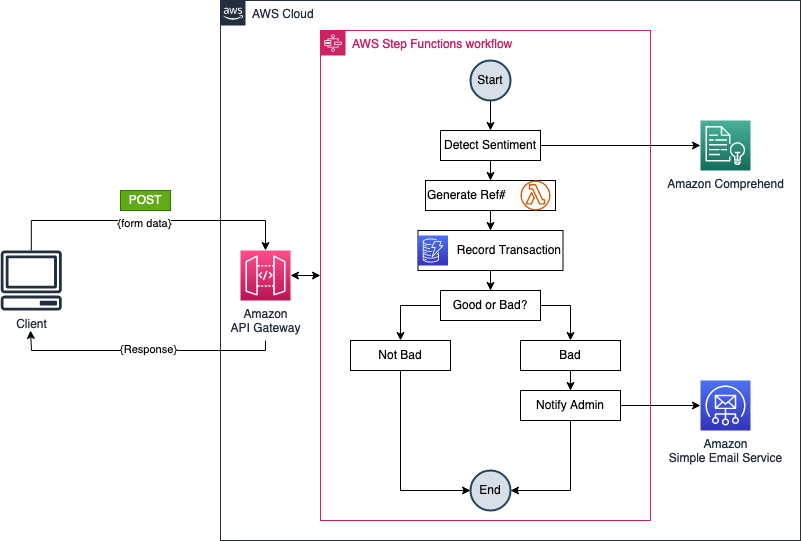

The diagram above was exported from draw.io. Its source (the exported page's mxGraphModel, read from the mxfile embedded in the PNG):
<mxGraphModel dx="1694" dy="547" grid="1" gridSize="10" guides="1" tooltips="1" connect="1" arrows="1" fold="1" page="1" pageScale="1" pageWidth="850" pageHeight="1100" math="0" shadow="0">
  <root>
    <mxCell id="0" />
    <mxCell id="1" parent="0" />
    <mxCell id="s0_G5-rlPPUxkmU8-vin-1" value="AWS Cloud" style="points=[[0,0],[0.25,0],[0.5,0],[0.75,0],[1,0],[1,0.25],[1,0.5],[1,0.75],[1,1],[0.75,1],[0.5,1],[0.25,1],[0,1],[0,0.75],[0,0.5],[0,0.25]];outlineConnect=0;gradientColor=none;html=1;whiteSpace=wrap;fontSize=12;fontStyle=0;container=1;pointerEvents=0;collapsible=0;recursiveResize=0;shape=mxgraph.aws4.group;grIcon=mxgraph.aws4.group_aws_cloud_alt;strokeColor=#232F3E;fillColor=none;verticalAlign=top;align=left;spacingLeft=30;fontColor=#232F3E;dashed=0;" vertex="1" parent="1">
      <mxGeometry x="210" y="50" width="580" height="540" as="geometry" />
    </mxCell>
    <mxCell id="s0_G5-rlPPUxkmU8-vin-2" value="AWS Step Functions workflow" style="points=[[0,0],[0.25,0],[0.5,0],[0.75,0],[1,0],[1,0.25],[1,0.5],[1,0.75],[1,1],[0.75,1],[0.5,1],[0.25,1],[0,1],[0,0.75],[0,0.5],[0,0.25]];outlineConnect=0;gradientColor=none;html=1;whiteSpace=wrap;fontSize=12;fontStyle=0;container=1;pointerEvents=0;collapsible=0;recursiveResize=0;shape=mxgraph.aws4.group;grIcon=mxgraph.aws4.group_aws_step_functions_workflow;strokeColor=#CD2264;fillColor=none;verticalAlign=top;align=left;spacingLeft=30;fontColor=#CD2264;dashed=0;" vertex="1" parent="s0_G5-rlPPUxkmU8-vin-1">
      <mxGeometry x="100" y="30" width="330" height="490" as="geometry" />
    </mxCell>
    <mxCell id="s0_G5-rlPPUxkmU8-vin-10" style="edgeStyle=orthogonalEdgeStyle;rounded=0;orthogonalLoop=1;jettySize=auto;html=1;startArrow=none;startFill=0;" edge="1" parent="s0_G5-rlPPUxkmU8-vin-2" source="s0_G5-rlPPUxkmU8-vin-7" target="s0_G5-rlPPUxkmU8-vin-9">
      <mxGeometry relative="1" as="geometry" />
    </mxCell>
    <mxCell id="s0_G5-rlPPUxkmU8-vin-7" value="Start" style="strokeWidth=2;html=1;shape=mxgraph.flowchart.start_2;whiteSpace=wrap;fillColor=#D8DFE8;strokeColor=#23445d;" vertex="1" parent="s0_G5-rlPPUxkmU8-vin-2">
      <mxGeometry x="150" y="30" width="40" height="40" as="geometry" />
    </mxCell>
    <mxCell id="s0_G5-rlPPUxkmU8-vin-8" value="End" style="strokeWidth=2;html=1;shape=mxgraph.flowchart.start_2;whiteSpace=wrap;fillColor=#D8DFE8;strokeColor=#23445d;" vertex="1" parent="s0_G5-rlPPUxkmU8-vin-2">
      <mxGeometry x="150" y="440" width="40" height="40" as="geometry" />
    </mxCell>
    <mxCell id="s0_G5-rlPPUxkmU8-vin-17" style="edgeStyle=orthogonalEdgeStyle;rounded=0;orthogonalLoop=1;jettySize=auto;html=1;startArrow=none;startFill=0;" edge="1" parent="s0_G5-rlPPUxkmU8-vin-2" source="s0_G5-rlPPUxkmU8-vin-9" target="s0_G5-rlPPUxkmU8-vin-12">
      <mxGeometry relative="1" as="geometry" />
    </mxCell>
    <mxCell id="s0_G5-rlPPUxkmU8-vin-9" value="Detect Sentiment" style="rounded=0;whiteSpace=wrap;html=1;fillColor=none;" vertex="1" parent="s0_G5-rlPPUxkmU8-vin-2">
      <mxGeometry x="120" y="100" width="100" height="30" as="geometry" />
    </mxCell>
    <mxCell id="s0_G5-rlPPUxkmU8-vin-18" style="edgeStyle=orthogonalEdgeStyle;rounded=0;orthogonalLoop=1;jettySize=auto;html=1;entryX=0.5;entryY=0;entryDx=0;entryDy=0;startArrow=none;startFill=0;" edge="1" parent="s0_G5-rlPPUxkmU8-vin-2" source="s0_G5-rlPPUxkmU8-vin-12" target="s0_G5-rlPPUxkmU8-vin-14">
      <mxGeometry relative="1" as="geometry" />
    </mxCell>
    <mxCell id="s0_G5-rlPPUxkmU8-vin-12" value="&lt;div align=&quot;left&quot;&gt;Generate Ref#&lt;/div&gt;" style="rounded=0;whiteSpace=wrap;html=1;fillColor=none;align=left;" vertex="1" parent="s0_G5-rlPPUxkmU8-vin-2">
      <mxGeometry x="105" y="150" width="130" height="30" as="geometry" />
    </mxCell>
    <mxCell id="s0_G5-rlPPUxkmU8-vin-13" value="" style="sketch=0;outlineConnect=0;fontColor=#232F3E;gradientColor=none;fillColor=#D45B07;strokeColor=none;dashed=0;verticalLabelPosition=bottom;verticalAlign=top;align=center;html=1;fontSize=12;fontStyle=0;aspect=fixed;pointerEvents=1;shape=mxgraph.aws4.lambda_function;" vertex="1" parent="s0_G5-rlPPUxkmU8-vin-2">
      <mxGeometry x="200" y="150" width="30" height="30" as="geometry" />
    </mxCell>
    <mxCell id="s0_G5-rlPPUxkmU8-vin-19" style="edgeStyle=orthogonalEdgeStyle;rounded=0;orthogonalLoop=1;jettySize=auto;html=1;startArrow=none;startFill=0;" edge="1" parent="s0_G5-rlPPUxkmU8-vin-2" source="s0_G5-rlPPUxkmU8-vin-14" target="s0_G5-rlPPUxkmU8-vin-16">
      <mxGeometry relative="1" as="geometry" />
    </mxCell>
    <mxCell id="s0_G5-rlPPUxkmU8-vin-14" value="&lt;div align=&quot;right&quot;&gt;Record Transaction&lt;/div&gt;" style="rounded=0;whiteSpace=wrap;html=1;fillColor=none;align=right;" vertex="1" parent="s0_G5-rlPPUxkmU8-vin-2">
      <mxGeometry x="97.5" y="200" width="145" height="40" as="geometry" />
    </mxCell>
    <mxCell id="s0_G5-rlPPUxkmU8-vin-15" value="" style="sketch=0;points=[[0,0,0],[0.25,0,0],[0.5,0,0],[0.75,0,0],[1,0,0],[0,1,0],[0.25,1,0],[0.5,1,0],[0.75,1,0],[1,1,0],[0,0.25,0],[0,0.5,0],[0,0.75,0],[1,0.25,0],[1,0.5,0],[1,0.75,0]];outlineConnect=0;fontColor=#232F3E;gradientColor=#4D72F3;gradientDirection=north;fillColor=#3334B9;strokeColor=#ffffff;dashed=0;verticalLabelPosition=bottom;verticalAlign=top;align=center;html=1;fontSize=12;fontStyle=0;aspect=fixed;shape=mxgraph.aws4.resourceIcon;resIcon=mxgraph.aws4.dynamodb;" vertex="1" parent="s0_G5-rlPPUxkmU8-vin-2">
      <mxGeometry x="97.5" y="205" width="30" height="30" as="geometry" />
    </mxCell>
    <mxCell id="s0_G5-rlPPUxkmU8-vin-45" style="edgeStyle=orthogonalEdgeStyle;rounded=0;orthogonalLoop=1;jettySize=auto;html=1;startArrow=none;startFill=0;" edge="1" parent="s0_G5-rlPPUxkmU8-vin-2" source="s0_G5-rlPPUxkmU8-vin-16" target="s0_G5-rlPPUxkmU8-vin-20">
      <mxGeometry relative="1" as="geometry">
        <Array as="points">
          <mxPoint x="80" y="275" />
        </Array>
      </mxGeometry>
    </mxCell>
    <mxCell id="s0_G5-rlPPUxkmU8-vin-48" style="edgeStyle=orthogonalEdgeStyle;rounded=0;orthogonalLoop=1;jettySize=auto;html=1;startArrow=none;startFill=0;" edge="1" parent="s0_G5-rlPPUxkmU8-vin-2" source="s0_G5-rlPPUxkmU8-vin-16" target="s0_G5-rlPPUxkmU8-vin-21">
      <mxGeometry relative="1" as="geometry">
        <Array as="points">
          <mxPoint x="250" y="275" />
        </Array>
      </mxGeometry>
    </mxCell>
    <mxCell id="s0_G5-rlPPUxkmU8-vin-16" value="Good or Bad?" style="rounded=0;whiteSpace=wrap;html=1;fillColor=none;" vertex="1" parent="s0_G5-rlPPUxkmU8-vin-2">
      <mxGeometry x="120" y="260" width="100" height="30" as="geometry" />
    </mxCell>
    <mxCell id="s0_G5-rlPPUxkmU8-vin-50" style="edgeStyle=orthogonalEdgeStyle;rounded=0;orthogonalLoop=1;jettySize=auto;html=1;entryX=0;entryY=0.5;entryDx=0;entryDy=0;entryPerimeter=0;startArrow=none;startFill=0;" edge="1" parent="s0_G5-rlPPUxkmU8-vin-2" source="s0_G5-rlPPUxkmU8-vin-20" target="s0_G5-rlPPUxkmU8-vin-8">
      <mxGeometry relative="1" as="geometry">
        <Array as="points">
          <mxPoint x="80" y="460" />
        </Array>
      </mxGeometry>
    </mxCell>
    <mxCell id="s0_G5-rlPPUxkmU8-vin-20" value="Not Bad" style="rounded=0;whiteSpace=wrap;html=1;fillColor=none;" vertex="1" parent="s0_G5-rlPPUxkmU8-vin-2">
      <mxGeometry x="30" y="310" width="100" height="30" as="geometry" />
    </mxCell>
    <mxCell id="s0_G5-rlPPUxkmU8-vin-49" style="edgeStyle=orthogonalEdgeStyle;rounded=0;orthogonalLoop=1;jettySize=auto;html=1;startArrow=none;startFill=0;" edge="1" parent="s0_G5-rlPPUxkmU8-vin-2" source="s0_G5-rlPPUxkmU8-vin-21" target="s0_G5-rlPPUxkmU8-vin-43">
      <mxGeometry relative="1" as="geometry" />
    </mxCell>
    <mxCell id="s0_G5-rlPPUxkmU8-vin-21" value="Bad" style="rounded=0;whiteSpace=wrap;html=1;fillColor=none;" vertex="1" parent="s0_G5-rlPPUxkmU8-vin-2">
      <mxGeometry x="200" y="310" width="100" height="30" as="geometry" />
    </mxCell>
    <mxCell id="s0_G5-rlPPUxkmU8-vin-51" style="edgeStyle=orthogonalEdgeStyle;rounded=0;orthogonalLoop=1;jettySize=auto;html=1;entryX=1;entryY=0.5;entryDx=0;entryDy=0;entryPerimeter=0;startArrow=none;startFill=0;" edge="1" parent="s0_G5-rlPPUxkmU8-vin-2" source="s0_G5-rlPPUxkmU8-vin-43" target="s0_G5-rlPPUxkmU8-vin-8">
      <mxGeometry relative="1" as="geometry">
        <Array as="points">
          <mxPoint x="250" y="460" />
        </Array>
      </mxGeometry>
    </mxCell>
    <mxCell id="s0_G5-rlPPUxkmU8-vin-43" value="Notify Admin" style="rounded=0;whiteSpace=wrap;html=1;fillColor=none;" vertex="1" parent="s0_G5-rlPPUxkmU8-vin-2">
      <mxGeometry x="200" y="360" width="100" height="30" as="geometry" />
    </mxCell>
    <mxCell id="s0_G5-rlPPUxkmU8-vin-3" value="Amazon Comprehend" style="sketch=0;points=[[0,0,0],[0.25,0,0],[0.5,0,0],[0.75,0,0],[1,0,0],[0,1,0],[0.25,1,0],[0.5,1,0],[0.75,1,0],[1,1,0],[0,0.25,0],[0,0.5,0],[0,0.75,0],[1,0.25,0],[1,0.5,0],[1,0.75,0]];outlineConnect=0;fontColor=#232F3E;gradientColor=#4AB29A;gradientDirection=north;fillColor=#116D5B;strokeColor=#ffffff;dashed=0;verticalLabelPosition=bottom;verticalAlign=top;align=center;html=1;fontSize=12;fontStyle=0;aspect=fixed;shape=mxgraph.aws4.resourceIcon;resIcon=mxgraph.aws4.comprehend;" vertex="1" parent="s0_G5-rlPPUxkmU8-vin-1">
      <mxGeometry x="480" y="120" width="50" height="50" as="geometry" />
    </mxCell>
    <mxCell id="s0_G5-rlPPUxkmU8-vin-4" value="&lt;div&gt;Amazon &lt;br&gt;&lt;/div&gt;&lt;div&gt;Simple Email Service&lt;/div&gt;" style="sketch=0;points=[[0,0,0],[0.25,0,0],[0.5,0,0],[0.75,0,0],[1,0,0],[0,1,0],[0.25,1,0],[0.5,1,0],[0.75,1,0],[1,1,0],[0,0.25,0],[0,0.5,0],[0,0.75,0],[1,0.25,0],[1,0.5,0],[1,0.75,0]];outlineConnect=0;fontColor=#232F3E;gradientColor=#4D72F3;gradientDirection=north;fillColor=#3334B9;strokeColor=#ffffff;dashed=0;verticalLabelPosition=bottom;verticalAlign=top;align=center;html=1;fontSize=12;fontStyle=0;aspect=fixed;shape=mxgraph.aws4.resourceIcon;resIcon=mxgraph.aws4.simple_email_service;" vertex="1" parent="s0_G5-rlPPUxkmU8-vin-1">
      <mxGeometry x="480" y="380" width="50" height="50" as="geometry" />
    </mxCell>
    <mxCell id="s0_G5-rlPPUxkmU8-vin-6" style="edgeStyle=orthogonalEdgeStyle;rounded=0;orthogonalLoop=1;jettySize=auto;html=1;startArrow=classic;startFill=1;" edge="1" parent="s0_G5-rlPPUxkmU8-vin-1" source="s0_G5-rlPPUxkmU8-vin-5" target="s0_G5-rlPPUxkmU8-vin-2">
      <mxGeometry relative="1" as="geometry" />
    </mxCell>
    <mxCell id="s0_G5-rlPPUxkmU8-vin-5" value="&lt;div&gt;Amazon &lt;br&gt;&lt;/div&gt;&lt;div&gt;API Gateway&lt;/div&gt;" style="sketch=0;points=[[0,0,0],[0.25,0,0],[0.5,0,0],[0.75,0,0],[1,0,0],[0,1,0],[0.25,1,0],[0.5,1,0],[0.75,1,0],[1,1,0],[0,0.25,0],[0,0.5,0],[0,0.75,0],[1,0.25,0],[1,0.5,0],[1,0.75,0]];outlineConnect=0;fontColor=#232F3E;gradientColor=#FF4F8B;gradientDirection=north;fillColor=#BC1356;strokeColor=#ffffff;dashed=0;verticalLabelPosition=bottom;verticalAlign=top;align=center;html=1;fontSize=12;fontStyle=0;aspect=fixed;shape=mxgraph.aws4.resourceIcon;resIcon=mxgraph.aws4.api_gateway;" vertex="1" parent="s0_G5-rlPPUxkmU8-vin-1">
      <mxGeometry x="20" y="250" width="50" height="50" as="geometry" />
    </mxCell>
    <mxCell id="s0_G5-rlPPUxkmU8-vin-11" style="edgeStyle=orthogonalEdgeStyle;rounded=0;orthogonalLoop=1;jettySize=auto;html=1;startArrow=none;startFill=0;" edge="1" parent="s0_G5-rlPPUxkmU8-vin-1" source="s0_G5-rlPPUxkmU8-vin-9" target="s0_G5-rlPPUxkmU8-vin-3">
      <mxGeometry relative="1" as="geometry" />
    </mxCell>
    <mxCell id="s0_G5-rlPPUxkmU8-vin-52" style="edgeStyle=orthogonalEdgeStyle;rounded=0;orthogonalLoop=1;jettySize=auto;html=1;startArrow=none;startFill=0;" edge="1" parent="s0_G5-rlPPUxkmU8-vin-1" source="s0_G5-rlPPUxkmU8-vin-43" target="s0_G5-rlPPUxkmU8-vin-4">
      <mxGeometry relative="1" as="geometry" />
    </mxCell>
    <mxCell id="s0_G5-rlPPUxkmU8-vin-54" style="edgeStyle=orthogonalEdgeStyle;rounded=0;orthogonalLoop=1;jettySize=auto;html=1;entryX=0.5;entryY=0;entryDx=0;entryDy=0;entryPerimeter=0;strokeColor=#000000;startArrow=none;startFill=0;" edge="1" parent="1" source="s0_G5-rlPPUxkmU8-vin-53" target="s0_G5-rlPPUxkmU8-vin-5">
      <mxGeometry relative="1" as="geometry">
        <Array as="points">
          <mxPoint x="21" y="270" />
          <mxPoint x="255" y="270" />
        </Array>
      </mxGeometry>
    </mxCell>
    <mxCell id="s0_G5-rlPPUxkmU8-vin-55" value="{form data}" style="edgeLabel;html=1;align=center;verticalAlign=middle;resizable=0;points=[];" vertex="1" connectable="0" parent="s0_G5-rlPPUxkmU8-vin-54">
      <mxGeometry x="-0.0265" y="-2" relative="1" as="geometry">
        <mxPoint as="offset" />
      </mxGeometry>
    </mxCell>
    <mxCell id="s0_G5-rlPPUxkmU8-vin-53" value="Client" style="sketch=0;outlineConnect=0;fontColor=#232F3E;gradientColor=none;fillColor=#232F3D;strokeColor=none;dashed=0;verticalLabelPosition=bottom;verticalAlign=top;align=center;html=1;fontSize=12;fontStyle=0;aspect=fixed;pointerEvents=1;shape=mxgraph.aws4.client;" vertex="1" parent="1">
      <mxGeometry x="-10" y="300" width="61.58" height="60" as="geometry" />
    </mxCell>
    <mxCell id="s0_G5-rlPPUxkmU8-vin-56" style="edgeStyle=orthogonalEdgeStyle;rounded=0;orthogonalLoop=1;jettySize=auto;html=1;strokeColor=#000000;startArrow=none;startFill=0;" edge="1" parent="1">
      <mxGeometry relative="1" as="geometry">
        <mxPoint x="255" y="390" as="sourcePoint" />
        <mxPoint x="20" y="380" as="targetPoint" />
        <Array as="points">
          <mxPoint x="255" y="400" />
          <mxPoint x="21" y="400" />
        </Array>
      </mxGeometry>
    </mxCell>
    <mxCell id="s0_G5-rlPPUxkmU8-vin-57" value="{Response}" style="edgeLabel;html=1;align=center;verticalAlign=middle;resizable=0;points=[];" vertex="1" connectable="0" parent="s0_G5-rlPPUxkmU8-vin-56">
      <mxGeometry x="-0.0304" y="-2" relative="1" as="geometry">
        <mxPoint as="offset" />
      </mxGeometry>
    </mxCell>
    <mxCell id="s0_G5-rlPPUxkmU8-vin-58" value="POST" style="whiteSpace=wrap;html=1;fillColor=#60a917;strokeColor=#2D7600;fontColor=#ffffff;" vertex="1" parent="1">
      <mxGeometry x="110" y="240" width="50" height="20" as="geometry" />
    </mxCell>
  </root>
</mxGraphModel>